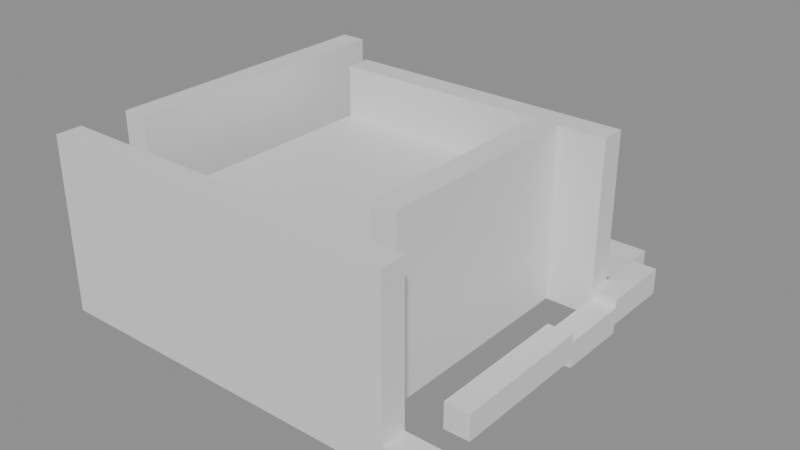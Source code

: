 # Source: building_lego.blend  (saved by Blender 5.0.119; exported with 4.5.12 LTS)
import bpy
from mathutils import Matrix  # noqa: F401  (used for matrix-valued properties, if any)

bpy.ops.wm.read_factory_settings(use_empty=True)
scene = bpy.context.scene
scene.name = 'Scene'

# ---- collections
col_01_paredes_externas = bpy.data.collections.new('01_Paredes_Externas'); scene.collection.children.link(col_01_paredes_externas)
col_02_paredes_internas = bpy.data.collections.new('02_Paredes_Internas'); scene.collection.children.link(col_02_paredes_internas)
col_03_pisos_escadas = bpy.data.collections.new('03_Pisos_Escadas'); scene.collection.children.link(col_03_pisos_escadas)
col_04_moveis_decoracoes = bpy.data.collections.new('04_Moveis_Decoracoes'); scene.collection.children.link(col_04_moveis_decoracoes)

# ---- materials (node trees are filled in below, after node groups)
mat_mat_parede_externa = bpy.data.materials.new('Mat_Parede_Externa')
mat_mat_parede_interna = bpy.data.materials.new('Mat_Parede_Interna')
mat_mat_pisos = bpy.data.materials.new('Mat_Pisos')
mat_mat_moveis = bpy.data.materials.new('Mat_Moveis')

# ---- material node trees
mat_mat_parede_externa.use_nodes = True; mat_mat_parede_externa.node_tree.nodes.clear()
_N = mat_mat_parede_externa.node_tree.nodes; _L = mat_mat_parede_externa.node_tree.links
n0 = _N.new('ShaderNodeBsdfPrincipled'); n0.name = 'BSDF - Pré-fundamentado'; n0.location = (-200, 100)
n1 = _N.new('ShaderNodeOutputMaterial'); n1.name = 'Saída de material'; n1.location = (200, 100)
_L.new(n0.outputs[0], n1.inputs[0])
n1.is_active_output = True
mat_mat_parede_interna.use_nodes = True; mat_mat_parede_interna.node_tree.nodes.clear()
_N = mat_mat_parede_interna.node_tree.nodes; _L = mat_mat_parede_interna.node_tree.links
n0 = _N.new('ShaderNodeBsdfPrincipled'); n0.name = 'BSDF - Pré-fundamentado'; n0.location = (-200, 100)
n1 = _N.new('ShaderNodeOutputMaterial'); n1.name = 'Saída de material'; n1.location = (200, 100)
_L.new(n0.outputs[0], n1.inputs[0])
n1.is_active_output = True
mat_mat_pisos.use_nodes = True; mat_mat_pisos.node_tree.nodes.clear()
_N = mat_mat_pisos.node_tree.nodes; _L = mat_mat_pisos.node_tree.links
n0 = _N.new('ShaderNodeBsdfPrincipled'); n0.name = 'BSDF - Pré-fundamentado'; n0.location = (-200, 100)
n1 = _N.new('ShaderNodeOutputMaterial'); n1.name = 'Saída de material'; n1.location = (200, 100)
_L.new(n0.outputs[0], n1.inputs[0])
n1.is_active_output = True
mat_mat_moveis.use_nodes = True; mat_mat_moveis.node_tree.nodes.clear()
_N = mat_mat_moveis.node_tree.nodes; _L = mat_mat_moveis.node_tree.links
n0 = _N.new('ShaderNodeBsdfPrincipled'); n0.name = 'BSDF - Pré-fundamentado'; n0.location = (-200, 100)
n1 = _N.new('ShaderNodeOutputMaterial'); n1.name = 'Saída de material'; n1.location = (200, 100)
_L.new(n0.outputs[0], n1.inputs[0])
n1.is_active_output = True

# ---- meshes
me_bloco_stone_post_2136_866_z_28 = bpy.data.meshes.new('Bloco_stone_post_2136_866_z-28')
me_bloco_stone_post_2136_866_z_28.from_pydata([(-0.5, -0.175, -1.2), (0.5, -0.175, -1.2), (0.5, 0.175, -1.2), (-0.5, 0.175, -1.2), (-0.5, -0.175, 1.2), (0.5, -0.175, 1.2), (0.5, 0.175, 1.2), (-0.5, 0.175, 1.2)], [], [(0, 1, 2, 3), (4, 7, 6, 5), (0, 4, 5, 1), (2, 6, 7, 3), (0, 3, 7, 4), (1, 5, 6, 2)])
me_bloco_stone_post_2136_866_z_28.materials.append(mat_mat_parede_externa)
me_bloco_stone_post_2136_866_z_28.update()
me_bloco_stone_wall_2137_866_z_28 = bpy.data.meshes.new('Bloco_stone_wall_2137_866_z-28')
me_bloco_stone_wall_2137_866_z_28.from_pydata([(-0.5, -0.175, -1.2), (0.5, -0.175, -1.2), (0.5, 0.175, -1.2), (-0.5, 0.175, -1.2), (-0.5, -0.175, 1.2), (0.5, -0.175, 1.2), (0.5, 0.175, 1.2), (-0.5, 0.175, 1.2)], [], [(0, 1, 2, 3), (4, 7, 6, 5), (0, 4, 5, 1), (2, 6, 7, 3), (0, 3, 7, 4), (1, 5, 6, 2)])
me_bloco_stone_wall_2137_866_z_28.materials.append(mat_mat_parede_externa)
me_bloco_stone_wall_2137_866_z_28.update()
me_bloco_stone_wall_2138_866_z_28 = bpy.data.meshes.new('Bloco_stone_wall_2138_866_z-28')
me_bloco_stone_wall_2138_866_z_28.from_pydata([(-0.5, -0.175, -1.2), (0.5, -0.175, -1.2), (0.5, 0.175, -1.2), (-0.5, 0.175, -1.2), (-0.5, -0.175, 1.2), (0.5, -0.175, 1.2), (0.5, 0.175, 1.2), (-0.5, 0.175, 1.2)], [], [(0, 1, 2, 3), (4, 7, 6, 5), (0, 4, 5, 1), (2, 6, 7, 3), (0, 3, 7, 4), (1, 5, 6, 2)])
me_bloco_stone_wall_2138_866_z_28.materials.append(mat_mat_parede_externa)
me_bloco_stone_wall_2138_866_z_28.update()
me_bloco_stone_wall_2139_866_z_28 = bpy.data.meshes.new('Bloco_stone_wall_2139_866_z-28')
me_bloco_stone_wall_2139_866_z_28.from_pydata([(-0.5, -0.175, -1.2), (0.5, -0.175, -1.2), (0.5, 0.175, -1.2), (-0.5, 0.175, -1.2), (-0.5, -0.175, 1.2), (0.5, -0.175, 1.2), (0.5, 0.175, 1.2), (-0.5, 0.175, 1.2)], [], [(0, 1, 2, 3), (4, 7, 6, 5), (0, 4, 5, 1), (2, 6, 7, 3), (0, 3, 7, 4), (1, 5, 6, 2)])
me_bloco_stone_wall_2139_866_z_28.materials.append(mat_mat_parede_externa)
me_bloco_stone_wall_2139_866_z_28.update()
me_bloco_stone_wall_2140_866_z_28 = bpy.data.meshes.new('Bloco_stone_wall_2140_866_z-28')
me_bloco_stone_wall_2140_866_z_28.from_pydata([(-0.5, -0.175, -1.2), (0.5, -0.175, -1.2), (0.5, 0.175, -1.2), (-0.5, 0.175, -1.2), (-0.5, -0.175, 1.2), (0.5, -0.175, 1.2), (0.5, 0.175, 1.2), (-0.5, 0.175, 1.2)], [], [(0, 1, 2, 3), (4, 7, 6, 5), (0, 4, 5, 1), (2, 6, 7, 3), (0, 3, 7, 4), (1, 5, 6, 2)])
me_bloco_stone_wall_2140_866_z_28.materials.append(mat_mat_parede_externa)
me_bloco_stone_wall_2140_866_z_28.update()
me_bloco_stone_arch_2141_866_z_28 = bpy.data.meshes.new('Bloco_stone_arch_2141_866_z-28')
me_bloco_stone_arch_2141_866_z_28.from_pydata([(-0.5, -0.175, -0.18), (0.5, -0.175, -0.18), (0.5, 0.175, -0.18), (-0.5, 0.175, -0.18), (-0.5, -0.175, 0.18), (0.5, -0.175, 0.18), (0.5, 0.175, 0.18), (-0.5, 0.175, 0.18)], [], [(0, 1, 2, 3), (4, 7, 6, 5), (0, 4, 5, 1), (2, 6, 7, 3), (0, 3, 7, 4), (1, 5, 6, 2)])
me_bloco_stone_arch_2141_866_z_28.materials.append(mat_mat_parede_externa)
me_bloco_stone_arch_2141_866_z_28.update()
me_bloco_stone_arch_2136_871_z_28 = bpy.data.meshes.new('Bloco_stone_arch_2136_871_z-28')
me_bloco_stone_arch_2136_871_z_28.from_pydata([(-0.5, -0.175, -0.18), (0.5, -0.175, -0.18), (0.5, 0.175, -0.18), (-0.5, 0.175, -0.18), (-0.5, -0.175, 0.18), (0.5, -0.175, 0.18), (0.5, 0.175, 0.18), (-0.5, 0.175, 0.18)], [], [(0, 1, 2, 3), (4, 7, 6, 5), (0, 4, 5, 1), (2, 6, 7, 3), (0, 3, 7, 4), (1, 5, 6, 2)])
me_bloco_stone_arch_2136_871_z_28.materials.append(mat_mat_parede_externa)
me_bloco_stone_arch_2136_871_z_28.update()
me_bloco_stone_arch_2137_871_z_28 = bpy.data.meshes.new('Bloco_stone_arch_2137_871_z-28')
me_bloco_stone_arch_2137_871_z_28.from_pydata([(-0.5, -0.175, -0.18), (0.5, -0.175, -0.18), (0.5, 0.175, -0.18), (-0.5, 0.175, -0.18), (-0.5, -0.175, 0.18), (0.5, -0.175, 0.18), (0.5, 0.175, 0.18), (-0.5, 0.175, 0.18)], [], [(0, 1, 2, 3), (4, 7, 6, 5), (0, 4, 5, 1), (2, 6, 7, 3), (0, 3, 7, 4), (1, 5, 6, 2)])
me_bloco_stone_arch_2137_871_z_28.materials.append(mat_mat_parede_externa)
me_bloco_stone_arch_2137_871_z_28.update()
me_bloco_stone_arch_2138_871_z_28 = bpy.data.meshes.new('Bloco_stone_arch_2138_871_z-28')
me_bloco_stone_arch_2138_871_z_28.from_pydata([(-0.5, -0.175, -0.18), (0.5, -0.175, -0.18), (0.5, 0.175, -0.18), (-0.5, 0.175, -0.18), (-0.5, -0.175, 0.18), (0.5, -0.175, 0.18), (0.5, 0.175, 0.18), (-0.5, 0.175, 0.18)], [], [(0, 1, 2, 3), (4, 7, 6, 5), (0, 4, 5, 1), (2, 6, 7, 3), (0, 3, 7, 4), (1, 5, 6, 2)])
me_bloco_stone_arch_2138_871_z_28.materials.append(mat_mat_parede_externa)
me_bloco_stone_arch_2138_871_z_28.update()
me_bloco_stone_arch_2139_871_z_28 = bpy.data.meshes.new('Bloco_stone_arch_2139_871_z-28')
me_bloco_stone_arch_2139_871_z_28.from_pydata([(-0.5, -0.175, -0.18), (0.5, -0.175, -0.18), (0.5, 0.175, -0.18), (-0.5, 0.175, -0.18), (-0.5, -0.175, 0.18), (0.5, -0.175, 0.18), (0.5, 0.175, 0.18), (-0.5, 0.175, 0.18)], [], [(0, 1, 2, 3), (4, 7, 6, 5), (0, 4, 5, 1), (2, 6, 7, 3), (0, 3, 7, 4), (1, 5, 6, 2)])
me_bloco_stone_arch_2139_871_z_28.materials.append(mat_mat_parede_externa)
me_bloco_stone_arch_2139_871_z_28.update()
me_bloco_stone_arch_2140_871_z_28 = bpy.data.meshes.new('Bloco_stone_arch_2140_871_z-28')
me_bloco_stone_arch_2140_871_z_28.from_pydata([(-0.5, -0.175, -0.18), (0.5, -0.175, -0.18), (0.5, 0.175, -0.18), (-0.5, 0.175, -0.18), (-0.5, -0.175, 0.18), (0.5, -0.175, 0.18), (0.5, 0.175, 0.18), (-0.5, 0.175, 0.18)], [], [(0, 1, 2, 3), (4, 7, 6, 5), (0, 4, 5, 1), (2, 6, 7, 3), (0, 3, 7, 4), (1, 5, 6, 2)])
me_bloco_stone_arch_2140_871_z_28.materials.append(mat_mat_parede_externa)
me_bloco_stone_arch_2140_871_z_28.update()
me_bloco_stone_wall_2136_867_z_28 = bpy.data.meshes.new('Bloco_stone_wall_2136_867_z-28')
me_bloco_stone_wall_2136_867_z_28.from_pydata([(-0.175, -0.5, -1.2), (0.175, -0.5, -1.2), (0.175, 0.5, -1.2), (-0.175, 0.5, -1.2), (-0.175, -0.5, 1.2), (0.175, -0.5, 1.2), (0.175, 0.5, 1.2), (-0.175, 0.5, 1.2)], [], [(0, 1, 2, 3), (4, 7, 6, 5), (0, 4, 5, 1), (2, 6, 7, 3), (0, 3, 7, 4), (1, 5, 6, 2)])
me_bloco_stone_wall_2136_867_z_28.materials.append(mat_mat_parede_externa)
me_bloco_stone_wall_2136_867_z_28.update()
me_bloco_stone_wall_2136_868_z_28 = bpy.data.meshes.new('Bloco_stone_wall_2136_868_z-28')
me_bloco_stone_wall_2136_868_z_28.from_pydata([(-0.175, -0.5, -1.2), (0.175, -0.5, -1.2), (0.175, 0.5, -1.2), (-0.175, 0.5, -1.2), (-0.175, -0.5, 1.2), (0.175, -0.5, 1.2), (0.175, 0.5, 1.2), (-0.175, 0.5, 1.2)], [], [(0, 1, 2, 3), (4, 7, 6, 5), (0, 4, 5, 1), (2, 6, 7, 3), (0, 3, 7, 4), (1, 5, 6, 2)])
me_bloco_stone_wall_2136_868_z_28.materials.append(mat_mat_parede_externa)
me_bloco_stone_wall_2136_868_z_28.update()
me_bloco_stone_wall_2136_869_z_28 = bpy.data.meshes.new('Bloco_stone_wall_2136_869_z-28')
me_bloco_stone_wall_2136_869_z_28.from_pydata([(-0.175, -0.5, -1.2), (0.175, -0.5, -1.2), (0.175, 0.5, -1.2), (-0.175, 0.5, -1.2), (-0.175, -0.5, 1.2), (0.175, -0.5, 1.2), (0.175, 0.5, 1.2), (-0.175, 0.5, 1.2)], [], [(0, 1, 2, 3), (4, 7, 6, 5), (0, 4, 5, 1), (2, 6, 7, 3), (0, 3, 7, 4), (1, 5, 6, 2)])
me_bloco_stone_wall_2136_869_z_28.materials.append(mat_mat_parede_externa)
me_bloco_stone_wall_2136_869_z_28.update()
me_bloco_stone_wall_2136_870_z_28 = bpy.data.meshes.new('Bloco_stone_wall_2136_870_z-28')
me_bloco_stone_wall_2136_870_z_28.from_pydata([(-0.175, -0.5, -1.2), (0.175, -0.5, -1.2), (0.175, 0.5, -1.2), (-0.175, 0.5, -1.2), (-0.175, -0.5, 1.2), (0.175, -0.5, 1.2), (0.175, 0.5, 1.2), (-0.175, 0.5, 1.2)], [], [(0, 1, 2, 3), (4, 7, 6, 5), (0, 4, 5, 1), (2, 6, 7, 3), (0, 3, 7, 4), (1, 5, 6, 2)])
me_bloco_stone_wall_2136_870_z_28.materials.append(mat_mat_parede_externa)
me_bloco_stone_wall_2136_870_z_28.update()
me_bloco_stone_arch_2141_867_z_28 = bpy.data.meshes.new('Bloco_stone_arch_2141_867_z-28')
me_bloco_stone_arch_2141_867_z_28.from_pydata([(-0.175, -0.5, -0.18), (0.175, -0.5, -0.18), (0.175, 0.5, -0.18), (-0.175, 0.5, -0.18), (-0.175, -0.5, 0.18), (0.175, -0.5, 0.18), (0.175, 0.5, 0.18), (-0.175, 0.5, 0.18)], [], [(0, 1, 2, 3), (4, 7, 6, 5), (0, 4, 5, 1), (2, 6, 7, 3), (0, 3, 7, 4), (1, 5, 6, 2)])
me_bloco_stone_arch_2141_867_z_28.materials.append(mat_mat_parede_externa)
me_bloco_stone_arch_2141_867_z_28.update()
me_bloco_stone_arch_2141_868_z_28 = bpy.data.meshes.new('Bloco_stone_arch_2141_868_z-28')
me_bloco_stone_arch_2141_868_z_28.from_pydata([(-0.175, -0.5, -0.18), (0.175, -0.5, -0.18), (0.175, 0.5, -0.18), (-0.175, 0.5, -0.18), (-0.175, -0.5, 0.18), (0.175, -0.5, 0.18), (0.175, 0.5, 0.18), (-0.175, 0.5, 0.18)], [], [(0, 1, 2, 3), (4, 7, 6, 5), (0, 4, 5, 1), (2, 6, 7, 3), (0, 3, 7, 4), (1, 5, 6, 2)])
me_bloco_stone_arch_2141_868_z_28.materials.append(mat_mat_parede_externa)
me_bloco_stone_arch_2141_868_z_28.update()
me_bloco_stone_arch_2141_869_z_29 = bpy.data.meshes.new('Bloco_stone_arch_2141_869_z-29')
me_bloco_stone_arch_2141_869_z_29.from_pydata([(-0.175, -0.5, -0.18), (0.175, -0.5, -0.18), (0.175, 0.5, -0.18), (-0.175, 0.5, -0.18), (-0.175, -0.5, 0.18), (0.175, -0.5, 0.18), (0.175, 0.5, 0.18), (-0.175, 0.5, 0.18)], [], [(0, 1, 2, 3), (4, 7, 6, 5), (0, 4, 5, 1), (2, 6, 7, 3), (0, 3, 7, 4), (1, 5, 6, 2)])
me_bloco_stone_arch_2141_869_z_29.materials.append(mat_mat_parede_externa)
me_bloco_stone_arch_2141_869_z_29.update()
me_bloco_stone_arch_2141_870_z_28 = bpy.data.meshes.new('Bloco_stone_arch_2141_870_z-28')
me_bloco_stone_arch_2141_870_z_28.from_pydata([(-0.175, -0.5, -0.18), (0.175, -0.5, -0.18), (0.175, 0.5, -0.18), (-0.175, 0.5, -0.18), (-0.175, -0.5, 0.18), (0.175, -0.5, 0.18), (0.175, 0.5, 0.18), (-0.175, 0.5, 0.18)], [], [(0, 1, 2, 3), (4, 7, 6, 5), (0, 4, 5, 1), (2, 6, 7, 3), (0, 3, 7, 4), (1, 5, 6, 2)])
me_bloco_stone_arch_2141_870_z_28.materials.append(mat_mat_parede_externa)
me_bloco_stone_arch_2141_870_z_28.update()
me_bloco_stone_wall_2137_870_z_28 = bpy.data.meshes.new('Bloco_stone_wall_2137_870_z-28')
me_bloco_stone_wall_2137_870_z_28.from_pydata([(-0.5, -0.175, -1.2), (0.5, -0.175, -1.2), (0.5, 0.175, -1.2), (-0.5, 0.175, -1.2), (-0.5, -0.175, 1.2), (0.5, -0.175, 1.2), (0.5, 0.175, 1.2), (-0.5, 0.175, 1.2)], [], [(0, 1, 2, 3), (4, 7, 6, 5), (0, 4, 5, 1), (2, 6, 7, 3), (0, 3, 7, 4), (1, 5, 6, 2)])
me_bloco_stone_wall_2137_870_z_28.materials.append(mat_mat_parede_interna)
me_bloco_stone_wall_2137_870_z_28.update()
me_bloco_stone_wall_2138_870_z_28 = bpy.data.meshes.new('Bloco_stone_wall_2138_870_z-28')
me_bloco_stone_wall_2138_870_z_28.from_pydata([(-0.5, -0.175, -1.2), (0.5, -0.175, -1.2), (0.5, 0.175, -1.2), (-0.5, 0.175, -1.2), (-0.5, -0.175, 1.2), (0.5, -0.175, 1.2), (0.5, 0.175, 1.2), (-0.5, 0.175, 1.2)], [], [(0, 1, 2, 3), (4, 7, 6, 5), (0, 4, 5, 1), (2, 6, 7, 3), (0, 3, 7, 4), (1, 5, 6, 2)])
me_bloco_stone_wall_2138_870_z_28.materials.append(mat_mat_parede_interna)
me_bloco_stone_wall_2138_870_z_28.update()
me_bloco_stone_wall_2139_870_z_28 = bpy.data.meshes.new('Bloco_stone_wall_2139_870_z-28')
me_bloco_stone_wall_2139_870_z_28.from_pydata([(-0.5, -0.175, -1.2), (0.5, -0.175, -1.2), (0.5, 0.175, -1.2), (-0.5, 0.175, -1.2), (-0.5, -0.175, 1.2), (0.5, -0.175, 1.2), (0.5, 0.175, 1.2), (-0.5, 0.175, 1.2)], [], [(0, 1, 2, 3), (4, 7, 6, 5), (0, 4, 5, 1), (2, 6, 7, 3), (0, 3, 7, 4), (1, 5, 6, 2)])
me_bloco_stone_wall_2139_870_z_28.materials.append(mat_mat_parede_interna)
me_bloco_stone_wall_2139_870_z_28.update()
me_bloco_stone_wall_2140_870_z_28 = bpy.data.meshes.new('Bloco_stone_wall_2140_870_z-28')
me_bloco_stone_wall_2140_870_z_28.from_pydata([(-0.5, -0.175, -1.2), (0.5, -0.175, -1.2), (0.5, 0.175, -1.2), (-0.5, 0.175, -1.2), (-0.5, -0.175, 1.2), (0.5, -0.175, 1.2), (0.5, 0.175, 1.2), (-0.5, 0.175, 1.2)], [], [(0, 1, 2, 3), (4, 7, 6, 5), (0, 4, 5, 1), (2, 6, 7, 3), (0, 3, 7, 4), (1, 5, 6, 2)])
me_bloco_stone_wall_2140_870_z_28.materials.append(mat_mat_parede_interna)
me_bloco_stone_wall_2140_870_z_28.update()
me_bloco_stone_wall_2140_867_z_28 = bpy.data.meshes.new('Bloco_stone_wall_2140_867_z-28')
me_bloco_stone_wall_2140_867_z_28.from_pydata([(-0.175, -0.5, -1.2), (0.175, -0.5, -1.2), (0.175, 0.5, -1.2), (-0.175, 0.5, -1.2), (-0.175, -0.5, 1.2), (0.175, -0.5, 1.2), (0.175, 0.5, 1.2), (-0.175, 0.5, 1.2)], [], [(0, 1, 2, 3), (4, 7, 6, 5), (0, 4, 5, 1), (2, 6, 7, 3), (0, 3, 7, 4), (1, 5, 6, 2)])
me_bloco_stone_wall_2140_867_z_28.materials.append(mat_mat_parede_interna)
me_bloco_stone_wall_2140_867_z_28.update()
me_bloco_stone_wall_2140_868_z_28 = bpy.data.meshes.new('Bloco_stone_wall_2140_868_z-28')
me_bloco_stone_wall_2140_868_z_28.from_pydata([(-0.175, -0.5, -1.2), (0.175, -0.5, -1.2), (0.175, 0.5, -1.2), (-0.175, 0.5, -1.2), (-0.175, -0.5, 1.2), (0.175, -0.5, 1.2), (0.175, 0.5, 1.2), (-0.175, 0.5, 1.2)], [], [(0, 1, 2, 3), (4, 7, 6, 5), (0, 4, 5, 1), (2, 6, 7, 3), (0, 3, 7, 4), (1, 5, 6, 2)])
me_bloco_stone_wall_2140_868_z_28.materials.append(mat_mat_parede_interna)
me_bloco_stone_wall_2140_868_z_28.update()
me_bloco_stone_wall_2140_869_z_28 = bpy.data.meshes.new('Bloco_stone_wall_2140_869_z-28')
me_bloco_stone_wall_2140_869_z_28.from_pydata([(-0.175, -0.5, -1.2), (0.175, -0.5, -1.2), (0.175, 0.5, -1.2), (-0.175, 0.5, -1.2), (-0.175, -0.5, 1.2), (0.175, -0.5, 1.2), (0.175, 0.5, 1.2), (-0.175, 0.5, 1.2)], [], [(0, 1, 2, 3), (4, 7, 6, 5), (0, 4, 5, 1), (2, 6, 7, 3), (0, 3, 7, 4), (1, 5, 6, 2)])
me_bloco_stone_wall_2140_869_z_28.materials.append(mat_mat_parede_interna)
me_bloco_stone_wall_2140_869_z_28.update()
me_piso_blood_2137_867_z_14 = bpy.data.meshes.new('Piso_blood_2137_867_z-14')
me_piso_blood_2137_867_z_14.from_pydata([(-0.5, -0.5, -0.05), (0.5, -0.5, -0.05), (0.5, 0.5, -0.05), (-0.5, 0.5, -0.05), (-0.5, -0.5, 0.05), (0.5, -0.5, 0.05), (0.5, 0.5, 0.05), (-0.5, 0.5, 0.05)], [], [(0, 1, 2, 3), (4, 7, 6, 5), (0, 4, 5, 1), (2, 6, 7, 3), (0, 3, 7, 4), (1, 5, 6, 2)])
me_piso_blood_2137_867_z_14.materials.append(mat_mat_pisos)
me_piso_blood_2137_867_z_14.update()
me_piso_blood_2138_867_z_14 = bpy.data.meshes.new('Piso_blood_2138_867_z-14')
me_piso_blood_2138_867_z_14.from_pydata([(-0.5, -0.5, -0.05), (0.5, -0.5, -0.05), (0.5, 0.5, -0.05), (-0.5, 0.5, -0.05), (-0.5, -0.5, 0.05), (0.5, -0.5, 0.05), (0.5, 0.5, 0.05), (-0.5, 0.5, 0.05)], [], [(0, 1, 2, 3), (4, 7, 6, 5), (0, 4, 5, 1), (2, 6, 7, 3), (0, 3, 7, 4), (1, 5, 6, 2)])
me_piso_blood_2138_867_z_14.materials.append(mat_mat_pisos)
me_piso_blood_2138_867_z_14.update()
me_piso_blood_2139_867_z_14 = bpy.data.meshes.new('Piso_blood_2139_867_z-14')
me_piso_blood_2139_867_z_14.from_pydata([(-0.5, -0.5, -0.05), (0.5, -0.5, -0.05), (0.5, 0.5, -0.05), (-0.5, 0.5, -0.05), (-0.5, -0.5, 0.05), (0.5, -0.5, 0.05), (0.5, 0.5, 0.05), (-0.5, 0.5, 0.05)], [], [(0, 1, 2, 3), (4, 7, 6, 5), (0, 4, 5, 1), (2, 6, 7, 3), (0, 3, 7, 4), (1, 5, 6, 2)])
me_piso_blood_2139_867_z_14.materials.append(mat_mat_pisos)
me_piso_blood_2139_867_z_14.update()
me_piso_blood_2137_868_z_14 = bpy.data.meshes.new('Piso_blood_2137_868_z-14')
me_piso_blood_2137_868_z_14.from_pydata([(-0.5, -0.5, -0.05), (0.5, -0.5, -0.05), (0.5, 0.5, -0.05), (-0.5, 0.5, -0.05), (-0.5, -0.5, 0.05), (0.5, -0.5, 0.05), (0.5, 0.5, 0.05), (-0.5, 0.5, 0.05)], [], [(0, 1, 2, 3), (4, 7, 6, 5), (0, 4, 5, 1), (2, 6, 7, 3), (0, 3, 7, 4), (1, 5, 6, 2)])
me_piso_blood_2137_868_z_14.materials.append(mat_mat_pisos)
me_piso_blood_2137_868_z_14.update()
me_piso_blood_2138_868_z_14 = bpy.data.meshes.new('Piso_blood_2138_868_z-14')
me_piso_blood_2138_868_z_14.from_pydata([(-0.5, -0.5, -0.05), (0.5, -0.5, -0.05), (0.5, 0.5, -0.05), (-0.5, 0.5, -0.05), (-0.5, -0.5, 0.05), (0.5, -0.5, 0.05), (0.5, 0.5, 0.05), (-0.5, 0.5, 0.05)], [], [(0, 1, 2, 3), (4, 7, 6, 5), (0, 4, 5, 1), (2, 6, 7, 3), (0, 3, 7, 4), (1, 5, 6, 2)])
me_piso_blood_2138_868_z_14.materials.append(mat_mat_pisos)
me_piso_blood_2138_868_z_14.update()
me_piso_blood_2139_868_z_14 = bpy.data.meshes.new('Piso_blood_2139_868_z-14')
me_piso_blood_2139_868_z_14.from_pydata([(-0.5, -0.5, -0.05), (0.5, -0.5, -0.05), (0.5, 0.5, -0.05), (-0.5, 0.5, -0.05), (-0.5, -0.5, 0.05), (0.5, -0.5, 0.05), (0.5, 0.5, 0.05), (-0.5, 0.5, 0.05)], [], [(0, 1, 2, 3), (4, 7, 6, 5), (0, 4, 5, 1), (2, 6, 7, 3), (0, 3, 7, 4), (1, 5, 6, 2)])
me_piso_blood_2139_868_z_14.materials.append(mat_mat_pisos)
me_piso_blood_2139_868_z_14.update()
me_piso_blood_2137_869_z_14 = bpy.data.meshes.new('Piso_blood_2137_869_z-14')
me_piso_blood_2137_869_z_14.from_pydata([(-0.5, -0.5, -0.05), (0.5, -0.5, -0.05), (0.5, 0.5, -0.05), (-0.5, 0.5, -0.05), (-0.5, -0.5, 0.05), (0.5, -0.5, 0.05), (0.5, 0.5, 0.05), (-0.5, 0.5, 0.05)], [], [(0, 1, 2, 3), (4, 7, 6, 5), (0, 4, 5, 1), (2, 6, 7, 3), (0, 3, 7, 4), (1, 5, 6, 2)])
me_piso_blood_2137_869_z_14.materials.append(mat_mat_pisos)
me_piso_blood_2137_869_z_14.update()
me_piso_blood_2138_869_z_14 = bpy.data.meshes.new('Piso_blood_2138_869_z-14')
me_piso_blood_2138_869_z_14.from_pydata([(-0.5, -0.5, -0.05), (0.5, -0.5, -0.05), (0.5, 0.5, -0.05), (-0.5, 0.5, -0.05), (-0.5, -0.5, 0.05), (0.5, -0.5, 0.05), (0.5, 0.5, 0.05), (-0.5, 0.5, 0.05)], [], [(0, 1, 2, 3), (4, 7, 6, 5), (0, 4, 5, 1), (2, 6, 7, 3), (0, 3, 7, 4), (1, 5, 6, 2)])
me_piso_blood_2138_869_z_14.materials.append(mat_mat_pisos)
me_piso_blood_2138_869_z_14.update()
me_piso_blood_2139_869_z_14 = bpy.data.meshes.new('Piso_blood_2139_869_z-14')
me_piso_blood_2139_869_z_14.from_pydata([(-0.5, -0.5, -0.05), (0.5, -0.5, -0.05), (0.5, 0.5, -0.05), (-0.5, 0.5, -0.05), (-0.5, -0.5, 0.05), (0.5, -0.5, 0.05), (0.5, 0.5, 0.05), (-0.5, 0.5, 0.05)], [], [(0, 1, 2, 3), (4, 7, 6, 5), (0, 4, 5, 1), (2, 6, 7, 3), (0, 3, 7, 4), (1, 5, 6, 2)])
me_piso_blood_2139_869_z_14.materials.append(mat_mat_pisos)
me_piso_blood_2139_869_z_14.update()
me_movel_arm_2137_866_z_28 = bpy.data.meshes.new('Movel_arm_2137_866_z-28')
me_movel_arm_2137_866_z_28.from_pydata([(-0.4, -0.4, -0.06), (0.4, -0.4, -0.06), (0.4, 0.4, -0.06), (-0.4, 0.4, -0.06), (-0.4, -0.4, 0.06), (0.4, -0.4, 0.06), (0.4, 0.4, 0.06), (-0.4, 0.4, 0.06)], [], [(0, 1, 2, 3), (4, 7, 6, 5), (0, 4, 5, 1), (2, 6, 7, 3), (0, 3, 7, 4), (1, 5, 6, 2)])
me_movel_arm_2137_866_z_28.materials.append(mat_mat_moveis)
me_movel_arm_2137_866_z_28.update()
me_movel_body_2137_867_z_21 = bpy.data.meshes.new('Movel_body_2137_867_z-21')
me_movel_body_2137_867_z_21.from_pydata([(-0.4, -0.4, -0.06), (0.4, -0.4, -0.06), (0.4, 0.4, -0.06), (-0.4, 0.4, -0.06), (-0.4, -0.4, 0.06), (0.4, -0.4, 0.06), (0.4, 0.4, 0.06), (-0.4, 0.4, 0.06)], [], [(0, 1, 2, 3), (4, 7, 6, 5), (0, 4, 5, 1), (2, 6, 7, 3), (0, 3, 7, 4), (1, 5, 6, 2)])
me_movel_body_2137_867_z_21.materials.append(mat_mat_moveis)
me_movel_body_2137_867_z_21.update()
me_movel_skull_2137_867_z_28 = bpy.data.meshes.new('Movel_skull_2137_867_z-28')
me_movel_skull_2137_867_z_28.from_pydata([(-0.4, -0.4, -0.06), (0.4, -0.4, -0.06), (0.4, 0.4, -0.06), (-0.4, 0.4, -0.06), (-0.4, -0.4, 0.06), (0.4, -0.4, 0.06), (0.4, 0.4, 0.06), (-0.4, 0.4, 0.06)], [], [(0, 1, 2, 3), (4, 7, 6, 5), (0, 4, 5, 1), (2, 6, 7, 3), (0, 3, 7, 4), (1, 5, 6, 2)])
me_movel_skull_2137_867_z_28.materials.append(mat_mat_moveis)
me_movel_skull_2137_867_z_28.update()
me_movel_bone_shards_2137_867_z_26 = bpy.data.meshes.new('Movel_bone_shards_2137_867_z-26')
me_movel_bone_shards_2137_867_z_26.from_pydata([(-0.4, -0.4, -0.06), (0.4, -0.4, -0.06), (0.4, 0.4, -0.06), (-0.4, 0.4, -0.06), (-0.4, -0.4, 0.06), (0.4, -0.4, 0.06), (0.4, 0.4, 0.06), (-0.4, 0.4, 0.06)], [], [(0, 1, 2, 3), (4, 7, 6, 5), (0, 4, 5, 1), (2, 6, 7, 3), (0, 3, 7, 4), (1, 5, 6, 2)])
me_movel_bone_shards_2137_867_z_26.materials.append(mat_mat_moveis)
me_movel_bone_shards_2137_867_z_26.update()
me_movel_head_2138_867_z_23 = bpy.data.meshes.new('Movel_head_2138_867_z-23')
me_movel_head_2138_867_z_23.from_pydata([(-0.4, -0.4, -0.06), (0.4, -0.4, -0.06), (0.4, 0.4, -0.06), (-0.4, 0.4, -0.06), (-0.4, -0.4, 0.06), (0.4, -0.4, 0.06), (0.4, 0.4, 0.06), (-0.4, 0.4, 0.06)], [], [(0, 1, 2, 3), (4, 7, 6, 5), (0, 4, 5, 1), (2, 6, 7, 3), (0, 3, 7, 4), (1, 5, 6, 2)])
me_movel_head_2138_867_z_23.materials.append(mat_mat_moveis)
me_movel_head_2138_867_z_23.update()
me_movel_leg_2138_867_z_28 = bpy.data.meshes.new('Movel_leg_2138_867_z-28')
me_movel_leg_2138_867_z_28.from_pydata([(-0.4, -0.4, -0.06), (0.4, -0.4, -0.06), (0.4, 0.4, -0.06), (-0.4, 0.4, -0.06), (-0.4, -0.4, 0.06), (0.4, -0.4, 0.06), (0.4, 0.4, 0.06), (-0.4, 0.4, 0.06)], [], [(0, 1, 2, 3), (4, 7, 6, 5), (0, 4, 5, 1), (2, 6, 7, 3), (0, 3, 7, 4), (1, 5, 6, 2)])
me_movel_leg_2138_867_z_28.materials.append(mat_mat_moveis)
me_movel_leg_2138_867_z_28.update()
me_movel_brain_2137_868_z_23 = bpy.data.meshes.new('Movel_brain_2137_868_z-23')
me_movel_brain_2137_868_z_23.from_pydata([(-0.4, -0.4, -0.06), (0.4, -0.4, -0.06), (0.4, 0.4, -0.06), (-0.4, 0.4, -0.06), (-0.4, -0.4, 0.06), (0.4, -0.4, 0.06), (0.4, 0.4, 0.06), (-0.4, 0.4, 0.06)], [], [(0, 1, 2, 3), (4, 7, 6, 5), (0, 4, 5, 1), (2, 6, 7, 3), (0, 3, 7, 4), (1, 5, 6, 2)])
me_movel_brain_2137_868_z_23.materials.append(mat_mat_moveis)
me_movel_brain_2137_868_z_23.update()
me_movel_spine_2137_868_z_28 = bpy.data.meshes.new('Movel_spine_2137_868_z-28')
me_movel_spine_2137_868_z_28.from_pydata([(-0.4, -0.4, -0.06), (0.4, -0.4, -0.06), (0.4, 0.4, -0.06), (-0.4, 0.4, -0.06), (-0.4, -0.4, 0.06), (0.4, -0.4, 0.06), (0.4, 0.4, 0.06), (-0.4, 0.4, 0.06)], [], [(0, 1, 2, 3), (4, 7, 6, 5), (0, 4, 5, 1), (2, 6, 7, 3), (0, 3, 7, 4), (1, 5, 6, 2)])
me_movel_spine_2137_868_z_28.materials.append(mat_mat_moveis)
me_movel_spine_2137_868_z_28.update()
me_movel_torso_2138_868_z_26 = bpy.data.meshes.new('Movel_torso_2138_868_z-26')
me_movel_torso_2138_868_z_26.from_pydata([(-0.4, -0.4, -0.06), (0.4, -0.4, -0.06), (0.4, 0.4, -0.06), (-0.4, 0.4, -0.06), (-0.4, -0.4, 0.06), (0.4, -0.4, 0.06), (0.4, 0.4, 0.06), (-0.4, 0.4, 0.06)], [], [(0, 1, 2, 3), (4, 7, 6, 5), (0, 4, 5, 1), (2, 6, 7, 3), (0, 3, 7, 4), (1, 5, 6, 2)])
me_movel_torso_2138_868_z_26.materials.append(mat_mat_moveis)
me_movel_torso_2138_868_z_26.update()
me_movel_arm_2137_869_z_16 = bpy.data.meshes.new('Movel_arm_2137_869_z-16')
me_movel_arm_2137_869_z_16.from_pydata([(-0.4, -0.4, -0.06), (0.4, -0.4, -0.06), (0.4, 0.4, -0.06), (-0.4, 0.4, -0.06), (-0.4, -0.4, 0.06), (0.4, -0.4, 0.06), (0.4, 0.4, 0.06), (-0.4, 0.4, 0.06)], [], [(0, 1, 2, 3), (4, 7, 6, 5), (0, 4, 5, 1), (2, 6, 7, 3), (0, 3, 7, 4), (1, 5, 6, 2)])
me_movel_arm_2137_869_z_16.materials.append(mat_mat_moveis)
me_movel_arm_2137_869_z_16.update()

# ---- objects
ob_parede_externa_norte_y866_x2136_2141 = bpy.data.objects.new('Parede_Externa_Norte_Y866_X2136_2141', None)
ob_bloco_stone_post_2136_866_z_28 = bpy.data.objects.new('Bloco_stone_post_2136_866_z-28', me_bloco_stone_post_2136_866_z_28)
ob_bloco_stone_wall_2137_866_z_28 = bpy.data.objects.new('Bloco_stone_wall_2137_866_z-28', me_bloco_stone_wall_2137_866_z_28)
ob_bloco_stone_wall_2138_866_z_28 = bpy.data.objects.new('Bloco_stone_wall_2138_866_z-28', me_bloco_stone_wall_2138_866_z_28)
ob_bloco_stone_wall_2139_866_z_28 = bpy.data.objects.new('Bloco_stone_wall_2139_866_z-28', me_bloco_stone_wall_2139_866_z_28)
ob_bloco_stone_wall_2140_866_z_28 = bpy.data.objects.new('Bloco_stone_wall_2140_866_z-28', me_bloco_stone_wall_2140_866_z_28)
ob_bloco_stone_arch_2141_866_z_28 = bpy.data.objects.new('Bloco_stone_arch_2141_866_z-28', me_bloco_stone_arch_2141_866_z_28)
ob_parede_externa_sul_y871_x2136_2140 = bpy.data.objects.new('Parede_Externa_Sul_Y871_X2136_2140', None)
ob_bloco_stone_arch_2136_871_z_28 = bpy.data.objects.new('Bloco_stone_arch_2136_871_z-28', me_bloco_stone_arch_2136_871_z_28)
ob_bloco_stone_arch_2137_871_z_28 = bpy.data.objects.new('Bloco_stone_arch_2137_871_z-28', me_bloco_stone_arch_2137_871_z_28)
ob_bloco_stone_arch_2138_871_z_28 = bpy.data.objects.new('Bloco_stone_arch_2138_871_z-28', me_bloco_stone_arch_2138_871_z_28)
ob_bloco_stone_arch_2139_871_z_28 = bpy.data.objects.new('Bloco_stone_arch_2139_871_z-28', me_bloco_stone_arch_2139_871_z_28)
ob_bloco_stone_arch_2140_871_z_28 = bpy.data.objects.new('Bloco_stone_arch_2140_871_z-28', me_bloco_stone_arch_2140_871_z_28)
ob_parede_externa_oeste_x2136_y867_870 = bpy.data.objects.new('Parede_Externa_Oeste_X2136_Y867_870', None)
ob_bloco_stone_wall_2136_867_z_28 = bpy.data.objects.new('Bloco_stone_wall_2136_867_z-28', me_bloco_stone_wall_2136_867_z_28)
ob_bloco_stone_wall_2136_868_z_28 = bpy.data.objects.new('Bloco_stone_wall_2136_868_z-28', me_bloco_stone_wall_2136_868_z_28)
ob_bloco_stone_wall_2136_869_z_28 = bpy.data.objects.new('Bloco_stone_wall_2136_869_z-28', me_bloco_stone_wall_2136_869_z_28)
ob_bloco_stone_wall_2136_870_z_28 = bpy.data.objects.new('Bloco_stone_wall_2136_870_z-28', me_bloco_stone_wall_2136_870_z_28)
ob_parede_externa_leste_x2141_y867_870 = bpy.data.objects.new('Parede_Externa_Leste_X2141_Y867_870', None)
ob_bloco_stone_arch_2141_867_z_28 = bpy.data.objects.new('Bloco_stone_arch_2141_867_z-28', me_bloco_stone_arch_2141_867_z_28)
ob_bloco_stone_arch_2141_868_z_28 = bpy.data.objects.new('Bloco_stone_arch_2141_868_z-28', me_bloco_stone_arch_2141_868_z_28)
ob_bloco_stone_arch_2141_869_z_29 = bpy.data.objects.new('Bloco_stone_arch_2141_869_z-29', me_bloco_stone_arch_2141_869_z_29)
ob_bloco_stone_arch_2141_870_z_28 = bpy.data.objects.new('Bloco_stone_arch_2141_870_z-28', me_bloco_stone_arch_2141_870_z_28)
ob_parede_interna_ew_02_y870_x2137_2140 = bpy.data.objects.new('Parede_Interna_EW_02_Y870_X2137_2140', None)
ob_bloco_stone_wall_2137_870_z_28 = bpy.data.objects.new('Bloco_stone_wall_2137_870_z-28', me_bloco_stone_wall_2137_870_z_28)
ob_bloco_stone_wall_2138_870_z_28 = bpy.data.objects.new('Bloco_stone_wall_2138_870_z-28', me_bloco_stone_wall_2138_870_z_28)
ob_bloco_stone_wall_2139_870_z_28 = bpy.data.objects.new('Bloco_stone_wall_2139_870_z-28', me_bloco_stone_wall_2139_870_z_28)
ob_bloco_stone_wall_2140_870_z_28 = bpy.data.objects.new('Bloco_stone_wall_2140_870_z-28', me_bloco_stone_wall_2140_870_z_28)
ob_parede_interna_ns_05_x2140_y867_869 = bpy.data.objects.new('Parede_Interna_NS_05_X2140_Y867_869', None)
ob_bloco_stone_wall_2140_867_z_28 = bpy.data.objects.new('Bloco_stone_wall_2140_867_z-28', me_bloco_stone_wall_2140_867_z_28)
ob_bloco_stone_wall_2140_868_z_28 = bpy.data.objects.new('Bloco_stone_wall_2140_868_z-28', me_bloco_stone_wall_2140_868_z_28)
ob_bloco_stone_wall_2140_869_z_28 = bpy.data.objects.new('Bloco_stone_wall_2140_869_z-28', me_bloco_stone_wall_2140_869_z_28)
ob_pisos_lajes = bpy.data.objects.new('Pisos_Lajes', None)
ob_piso_blood_2137_867_z_14 = bpy.data.objects.new('Piso_blood_2137_867_z-14', me_piso_blood_2137_867_z_14)
ob_piso_blood_2138_867_z_14 = bpy.data.objects.new('Piso_blood_2138_867_z-14', me_piso_blood_2138_867_z_14)
ob_piso_blood_2139_867_z_14 = bpy.data.objects.new('Piso_blood_2139_867_z-14', me_piso_blood_2139_867_z_14)
ob_piso_blood_2137_868_z_14 = bpy.data.objects.new('Piso_blood_2137_868_z-14', me_piso_blood_2137_868_z_14)
ob_piso_blood_2138_868_z_14 = bpy.data.objects.new('Piso_blood_2138_868_z-14', me_piso_blood_2138_868_z_14)
ob_piso_blood_2139_868_z_14 = bpy.data.objects.new('Piso_blood_2139_868_z-14', me_piso_blood_2139_868_z_14)
ob_piso_blood_2137_869_z_14 = bpy.data.objects.new('Piso_blood_2137_869_z-14', me_piso_blood_2137_869_z_14)
ob_piso_blood_2138_869_z_14 = bpy.data.objects.new('Piso_blood_2138_869_z-14', me_piso_blood_2138_869_z_14)
ob_piso_blood_2139_869_z_14 = bpy.data.objects.new('Piso_blood_2139_869_z-14', me_piso_blood_2139_869_z_14)
ob_moveis_decoracoes = bpy.data.objects.new('Moveis_Decoracoes', None)
ob_movel_arm_2137_866_z_28 = bpy.data.objects.new('Movel_arm_2137_866_z-28', me_movel_arm_2137_866_z_28)
ob_movel_body_2137_867_z_21 = bpy.data.objects.new('Movel_body_2137_867_z-21', me_movel_body_2137_867_z_21)
ob_movel_skull_2137_867_z_28 = bpy.data.objects.new('Movel_skull_2137_867_z-28', me_movel_skull_2137_867_z_28)
ob_movel_bone_shards_2137_867_z_26 = bpy.data.objects.new('Movel_bone_shards_2137_867_z-26', me_movel_bone_shards_2137_867_z_26)
ob_movel_head_2138_867_z_23 = bpy.data.objects.new('Movel_head_2138_867_z-23', me_movel_head_2138_867_z_23)
ob_movel_leg_2138_867_z_28 = bpy.data.objects.new('Movel_leg_2138_867_z-28', me_movel_leg_2138_867_z_28)
ob_movel_brain_2137_868_z_23 = bpy.data.objects.new('Movel_brain_2137_868_z-23', me_movel_brain_2137_868_z_23)
ob_movel_spine_2137_868_z_28 = bpy.data.objects.new('Movel_spine_2137_868_z-28', me_movel_spine_2137_868_z_28)
ob_movel_torso_2138_868_z_26 = bpy.data.objects.new('Movel_torso_2138_868_z-26', me_movel_torso_2138_868_z_26)
ob_movel_arm_2137_869_z_16 = bpy.data.objects.new('Movel_arm_2137_869_z-16', me_movel_arm_2137_869_z_16)

# ---- transforms, parenting, visibility, modifiers, constraints
ob_parede_externa_norte_y866_x2136_2141.location = (0.0, -2.5, 0.12)
ob_parede_externa_norte_y866_x2136_2141.empty_display_type = 'CUBE'
ob_bloco_stone_post_2136_866_z_28.parent = ob_parede_externa_norte_y866_x2136_2141
ob_bloco_stone_post_2136_866_z_28.matrix_parent_inverse = Matrix(((1.0, -0.0, 0.0, -0.0), (-0.0, 1.0, -0.0, 2.5), (0.0, -0.0, 1.0, -0.12), (-0.0, 0.0, -0.0, 1.0)))
ob_bloco_stone_post_2136_866_z_28.location = (-2.5, -2.825, 1.32)
ob_bloco_stone_wall_2137_866_z_28.parent = ob_parede_externa_norte_y866_x2136_2141
ob_bloco_stone_wall_2137_866_z_28.matrix_parent_inverse = Matrix(((1.0, -0.0, 0.0, -0.0), (-0.0, 1.0, -0.0, 2.5), (0.0, -0.0, 1.0, -0.12), (-0.0, 0.0, -0.0, 1.0)))
ob_bloco_stone_wall_2137_866_z_28.location = (-1.5, -2.825, 1.32)
ob_bloco_stone_wall_2138_866_z_28.parent = ob_parede_externa_norte_y866_x2136_2141
ob_bloco_stone_wall_2138_866_z_28.matrix_parent_inverse = Matrix(((1.0, -0.0, 0.0, -0.0), (-0.0, 1.0, -0.0, 2.5), (0.0, -0.0, 1.0, -0.12), (-0.0, 0.0, -0.0, 1.0)))
ob_bloco_stone_wall_2138_866_z_28.location = (-0.5, -2.825, 1.32)
ob_bloco_stone_wall_2139_866_z_28.parent = ob_parede_externa_norte_y866_x2136_2141
ob_bloco_stone_wall_2139_866_z_28.matrix_parent_inverse = Matrix(((1.0, -0.0, 0.0, -0.0), (-0.0, 1.0, -0.0, 2.5), (0.0, -0.0, 1.0, -0.12), (-0.0, 0.0, -0.0, 1.0)))
ob_bloco_stone_wall_2139_866_z_28.location = (0.5, -2.825, 1.32)
ob_bloco_stone_wall_2140_866_z_28.parent = ob_parede_externa_norte_y866_x2136_2141
ob_bloco_stone_wall_2140_866_z_28.matrix_parent_inverse = Matrix(((1.0, -0.0, 0.0, -0.0), (-0.0, 1.0, -0.0, 2.5), (0.0, -0.0, 1.0, -0.12), (-0.0, 0.0, -0.0, 1.0)))
ob_bloco_stone_wall_2140_866_z_28.location = (1.5, -2.825, 1.32)
ob_bloco_stone_arch_2141_866_z_28.parent = ob_parede_externa_norte_y866_x2136_2141
ob_bloco_stone_arch_2141_866_z_28.matrix_parent_inverse = Matrix(((1.0, -0.0, 0.0, -0.0), (-0.0, 1.0, -0.0, 2.5), (0.0, -0.0, 1.0, -0.12), (-0.0, 0.0, -0.0, 1.0)))
ob_bloco_stone_arch_2141_866_z_28.location = (2.5, -2.825, 0.3)
ob_parede_externa_sul_y871_x2136_2140.location = (-0.5, 2.5, 0.12)
ob_parede_externa_sul_y871_x2136_2140.empty_display_type = 'CUBE'
ob_bloco_stone_arch_2136_871_z_28.parent = ob_parede_externa_sul_y871_x2136_2140
ob_bloco_stone_arch_2136_871_z_28.matrix_parent_inverse = Matrix(((1.0, -0.0, 0.0, 0.5), (-0.0, 1.0, -0.0, -2.5), (0.0, -0.0, 1.0, -0.12), (-0.0, 0.0, -0.0, 1.0)))
ob_bloco_stone_arch_2136_871_z_28.location = (-2.5, 2.175, 0.3)
ob_bloco_stone_arch_2137_871_z_28.parent = ob_parede_externa_sul_y871_x2136_2140
ob_bloco_stone_arch_2137_871_z_28.matrix_parent_inverse = Matrix(((1.0, -0.0, 0.0, 0.5), (-0.0, 1.0, -0.0, -2.5), (0.0, -0.0, 1.0, -0.12), (-0.0, 0.0, -0.0, 1.0)))
ob_bloco_stone_arch_2137_871_z_28.location = (-1.5, 2.175, 0.3)
ob_bloco_stone_arch_2138_871_z_28.parent = ob_parede_externa_sul_y871_x2136_2140
ob_bloco_stone_arch_2138_871_z_28.matrix_parent_inverse = Matrix(((1.0, -0.0, 0.0, 0.5), (-0.0, 1.0, -0.0, -2.5), (0.0, -0.0, 1.0, -0.12), (-0.0, 0.0, -0.0, 1.0)))
ob_bloco_stone_arch_2138_871_z_28.location = (-0.5, 2.175, 0.3)
ob_bloco_stone_arch_2139_871_z_28.parent = ob_parede_externa_sul_y871_x2136_2140
ob_bloco_stone_arch_2139_871_z_28.matrix_parent_inverse = Matrix(((1.0, -0.0, 0.0, 0.5), (-0.0, 1.0, -0.0, -2.5), (0.0, -0.0, 1.0, -0.12), (-0.0, 0.0, -0.0, 1.0)))
ob_bloco_stone_arch_2139_871_z_28.location = (0.5, 2.175, 0.3)
ob_bloco_stone_arch_2140_871_z_28.parent = ob_parede_externa_sul_y871_x2136_2140
ob_bloco_stone_arch_2140_871_z_28.matrix_parent_inverse = Matrix(((1.0, -0.0, 0.0, 0.5), (-0.0, 1.0, -0.0, -2.5), (0.0, -0.0, 1.0, -0.12), (-0.0, 0.0, -0.0, 1.0)))
ob_bloco_stone_arch_2140_871_z_28.location = (1.5, 2.175, 0.3)
ob_parede_externa_oeste_x2136_y867_870.location = (-2.5, 0.0, 0.12)
ob_parede_externa_oeste_x2136_y867_870.empty_display_type = 'CUBE'
ob_bloco_stone_wall_2136_867_z_28.parent = ob_parede_externa_oeste_x2136_y867_870
ob_bloco_stone_wall_2136_867_z_28.matrix_parent_inverse = Matrix(((1.0, -0.0, 0.0, 2.5), (-0.0, 1.0, -0.0, 0.0), (0.0, -0.0, 1.0, -0.12), (-0.0, 0.0, -0.0, 1.0)))
ob_bloco_stone_wall_2136_867_z_28.location = (-2.825, -1.5, 1.32)
ob_bloco_stone_wall_2136_868_z_28.parent = ob_parede_externa_oeste_x2136_y867_870
ob_bloco_stone_wall_2136_868_z_28.matrix_parent_inverse = Matrix(((1.0, -0.0, 0.0, 2.5), (-0.0, 1.0, -0.0, 0.0), (0.0, -0.0, 1.0, -0.12), (-0.0, 0.0, -0.0, 1.0)))
ob_bloco_stone_wall_2136_868_z_28.location = (-2.825, -0.5, 1.32)
ob_bloco_stone_wall_2136_869_z_28.parent = ob_parede_externa_oeste_x2136_y867_870
ob_bloco_stone_wall_2136_869_z_28.matrix_parent_inverse = Matrix(((1.0, -0.0, 0.0, 2.5), (-0.0, 1.0, -0.0, 0.0), (0.0, -0.0, 1.0, -0.12), (-0.0, 0.0, -0.0, 1.0)))
ob_bloco_stone_wall_2136_869_z_28.location = (-2.825, 0.5, 1.32)
ob_bloco_stone_wall_2136_870_z_28.parent = ob_parede_externa_oeste_x2136_y867_870
ob_bloco_stone_wall_2136_870_z_28.matrix_parent_inverse = Matrix(((1.0, -0.0, 0.0, 2.5), (-0.0, 1.0, -0.0, 0.0), (0.0, -0.0, 1.0, -0.12), (-0.0, 0.0, -0.0, 1.0)))
ob_bloco_stone_wall_2136_870_z_28.location = (-2.825, 1.5, 1.32)
ob_parede_externa_leste_x2141_y867_870.location = (2.5, 0.0, 0.0)
ob_parede_externa_leste_x2141_y867_870.empty_display_type = 'CUBE'
ob_bloco_stone_arch_2141_867_z_28.parent = ob_parede_externa_leste_x2141_y867_870
ob_bloco_stone_arch_2141_867_z_28.matrix_parent_inverse = Matrix(((1.0, -0.0, 0.0, -2.5), (-0.0, 1.0, -0.0, 0.0), (0.0, -0.0, 1.0, -0.0), (-0.0, 0.0, -0.0, 1.0)))
ob_bloco_stone_arch_2141_867_z_28.location = (2.175, -1.5, 0.3)
ob_bloco_stone_arch_2141_868_z_28.parent = ob_parede_externa_leste_x2141_y867_870
ob_bloco_stone_arch_2141_868_z_28.matrix_parent_inverse = Matrix(((1.0, -0.0, 0.0, -2.5), (-0.0, 1.0, -0.0, 0.0), (0.0, -0.0, 1.0, -0.0), (-0.0, 0.0, -0.0, 1.0)))
ob_bloco_stone_arch_2141_868_z_28.location = (2.175, -0.5, 0.3)
ob_bloco_stone_arch_2141_869_z_29.parent = ob_parede_externa_leste_x2141_y867_870
ob_bloco_stone_arch_2141_869_z_29.matrix_parent_inverse = Matrix(((1.0, -0.0, 0.0, -2.5), (-0.0, 1.0, -0.0, 0.0), (0.0, -0.0, 1.0, -0.0), (-0.0, 0.0, -0.0, 1.0)))
ob_bloco_stone_arch_2141_869_z_29.location = (2.175, 0.5, 0.18)
ob_bloco_stone_arch_2141_870_z_28.parent = ob_parede_externa_leste_x2141_y867_870
ob_bloco_stone_arch_2141_870_z_28.matrix_parent_inverse = Matrix(((1.0, -0.0, 0.0, -2.5), (-0.0, 1.0, -0.0, 0.0), (0.0, -0.0, 1.0, -0.0), (-0.0, 0.0, -0.0, 1.0)))
ob_bloco_stone_arch_2141_870_z_28.location = (2.175, 1.5, 0.3)
ob_parede_interna_ew_02_y870_x2137_2140.location = (0.0, 1.5, 0.12)
ob_parede_interna_ew_02_y870_x2137_2140.empty_display_type = 'CUBE'
ob_bloco_stone_wall_2137_870_z_28.parent = ob_parede_interna_ew_02_y870_x2137_2140
ob_bloco_stone_wall_2137_870_z_28.matrix_parent_inverse = Matrix(((1.0, -0.0, 0.0, -0.0), (-0.0, 1.0, -0.0, -1.5), (0.0, -0.0, 1.0, -0.12), (-0.0, 0.0, -0.0, 1.0)))
ob_bloco_stone_wall_2137_870_z_28.location = (-1.5, 1.175, 1.32)
ob_bloco_stone_wall_2138_870_z_28.parent = ob_parede_interna_ew_02_y870_x2137_2140
ob_bloco_stone_wall_2138_870_z_28.matrix_parent_inverse = Matrix(((1.0, -0.0, 0.0, -0.0), (-0.0, 1.0, -0.0, -1.5), (0.0, -0.0, 1.0, -0.12), (-0.0, 0.0, -0.0, 1.0)))
ob_bloco_stone_wall_2138_870_z_28.location = (-0.5, 1.175, 1.32)
ob_bloco_stone_wall_2139_870_z_28.parent = ob_parede_interna_ew_02_y870_x2137_2140
ob_bloco_stone_wall_2139_870_z_28.matrix_parent_inverse = Matrix(((1.0, -0.0, 0.0, -0.0), (-0.0, 1.0, -0.0, -1.5), (0.0, -0.0, 1.0, -0.12), (-0.0, 0.0, -0.0, 1.0)))
ob_bloco_stone_wall_2139_870_z_28.location = (0.5, 1.175, 1.32)
ob_bloco_stone_wall_2140_870_z_28.parent = ob_parede_interna_ew_02_y870_x2137_2140
ob_bloco_stone_wall_2140_870_z_28.matrix_parent_inverse = Matrix(((1.0, -0.0, 0.0, -0.0), (-0.0, 1.0, -0.0, -1.5), (0.0, -0.0, 1.0, -0.12), (-0.0, 0.0, -0.0, 1.0)))
ob_bloco_stone_wall_2140_870_z_28.location = (1.5, 1.175, 1.32)
ob_parede_interna_ns_05_x2140_y867_869.location = (1.5, -0.5, 0.12)
ob_parede_interna_ns_05_x2140_y867_869.empty_display_type = 'CUBE'
ob_bloco_stone_wall_2140_867_z_28.parent = ob_parede_interna_ns_05_x2140_y867_869
ob_bloco_stone_wall_2140_867_z_28.matrix_parent_inverse = Matrix(((1.0, -0.0, 0.0, -1.5), (-0.0, 1.0, -0.0, 0.5), (0.0, -0.0, 1.0, -0.12), (-0.0, 0.0, -0.0, 1.0)))
ob_bloco_stone_wall_2140_867_z_28.location = (1.175, -1.5, 1.32)
ob_bloco_stone_wall_2140_868_z_28.parent = ob_parede_interna_ns_05_x2140_y867_869
ob_bloco_stone_wall_2140_868_z_28.matrix_parent_inverse = Matrix(((1.0, -0.0, 0.0, -1.5), (-0.0, 1.0, -0.0, 0.5), (0.0, -0.0, 1.0, -0.12), (-0.0, 0.0, -0.0, 1.0)))
ob_bloco_stone_wall_2140_868_z_28.location = (1.175, -0.5, 1.32)
ob_bloco_stone_wall_2140_869_z_28.parent = ob_parede_interna_ns_05_x2140_y867_869
ob_bloco_stone_wall_2140_869_z_28.matrix_parent_inverse = Matrix(((1.0, -0.0, 0.0, -1.5), (-0.0, 1.0, -0.0, 0.5), (0.0, -0.0, 1.0, -0.12), (-0.0, 0.0, -0.0, 1.0)))
ob_bloco_stone_wall_2140_869_z_28.location = (1.175, 0.5, 1.32)
ob_pisos_lajes.location = (0.0, 0.0, 0.0)
ob_pisos_lajes.empty_display_type = 'CUBE'
ob_piso_blood_2137_867_z_14.parent = ob_pisos_lajes
ob_piso_blood_2137_867_z_14.location = (-1.5, -1.5, 1.75)
ob_piso_blood_2138_867_z_14.parent = ob_pisos_lajes
ob_piso_blood_2138_867_z_14.location = (-0.5, -1.5, 1.75)
ob_piso_blood_2139_867_z_14.parent = ob_pisos_lajes
ob_piso_blood_2139_867_z_14.location = (0.5, -1.5, 1.75)
ob_piso_blood_2137_868_z_14.parent = ob_pisos_lajes
ob_piso_blood_2137_868_z_14.location = (-1.5, -0.5, 1.75)
ob_piso_blood_2138_868_z_14.parent = ob_pisos_lajes
ob_piso_blood_2138_868_z_14.location = (-0.5, -0.5, 1.75)
ob_piso_blood_2139_868_z_14.parent = ob_pisos_lajes
ob_piso_blood_2139_868_z_14.location = (0.5, -0.5, 1.75)
ob_piso_blood_2137_869_z_14.parent = ob_pisos_lajes
ob_piso_blood_2137_869_z_14.location = (-1.5, 0.5, 1.75)
ob_piso_blood_2138_869_z_14.parent = ob_pisos_lajes
ob_piso_blood_2138_869_z_14.location = (-0.5, 0.5, 1.75)
ob_piso_blood_2139_869_z_14.parent = ob_pisos_lajes
ob_piso_blood_2139_869_z_14.location = (0.5, 0.5, 1.75)
ob_moveis_decoracoes.location = (0.0, 0.0, 0.0)
ob_moveis_decoracoes.empty_display_type = 'CUBE'
ob_movel_arm_2137_866_z_28.parent = ob_moveis_decoracoes
ob_movel_arm_2137_866_z_28.location = (-1.5, -2.5, 0.18)
ob_movel_body_2137_867_z_21.parent = ob_moveis_decoracoes
ob_movel_body_2137_867_z_21.location = (-1.5, -1.5, 1.02)
ob_movel_skull_2137_867_z_28.parent = ob_moveis_decoracoes
ob_movel_skull_2137_867_z_28.location = (-1.5, -1.5, 0.18)
ob_movel_bone_shards_2137_867_z_26.parent = ob_moveis_decoracoes
ob_movel_bone_shards_2137_867_z_26.location = (-1.5, -1.5, 0.42)
ob_movel_head_2138_867_z_23.parent = ob_moveis_decoracoes
ob_movel_head_2138_867_z_23.location = (-0.5, -1.5, 0.78)
ob_movel_leg_2138_867_z_28.parent = ob_moveis_decoracoes
ob_movel_leg_2138_867_z_28.location = (-0.5, -1.5, 0.18)
ob_movel_brain_2137_868_z_23.parent = ob_moveis_decoracoes
ob_movel_brain_2137_868_z_23.location = (-1.5, -0.5, 0.78)
ob_movel_spine_2137_868_z_28.parent = ob_moveis_decoracoes
ob_movel_spine_2137_868_z_28.location = (-1.5, -0.5, 0.18)
ob_movel_torso_2138_868_z_26.parent = ob_moveis_decoracoes
ob_movel_torso_2138_868_z_26.location = (-0.5, -0.5, 0.42)
ob_movel_arm_2137_869_z_16.parent = ob_moveis_decoracoes
ob_movel_arm_2137_869_z_16.location = (-1.5, 0.5, 1.62)

# ---- collection membership
col_01_paredes_externas.objects.link(ob_parede_externa_norte_y866_x2136_2141)
col_01_paredes_externas.objects.link(ob_bloco_stone_post_2136_866_z_28)
col_01_paredes_externas.objects.link(ob_bloco_stone_wall_2137_866_z_28)
col_01_paredes_externas.objects.link(ob_bloco_stone_wall_2138_866_z_28)
col_01_paredes_externas.objects.link(ob_bloco_stone_wall_2139_866_z_28)
col_01_paredes_externas.objects.link(ob_bloco_stone_wall_2140_866_z_28)
col_01_paredes_externas.objects.link(ob_bloco_stone_arch_2141_866_z_28)
col_01_paredes_externas.objects.link(ob_parede_externa_sul_y871_x2136_2140)
col_01_paredes_externas.objects.link(ob_bloco_stone_arch_2136_871_z_28)
col_01_paredes_externas.objects.link(ob_bloco_stone_arch_2137_871_z_28)
col_01_paredes_externas.objects.link(ob_bloco_stone_arch_2138_871_z_28)
col_01_paredes_externas.objects.link(ob_bloco_stone_arch_2139_871_z_28)
col_01_paredes_externas.objects.link(ob_bloco_stone_arch_2140_871_z_28)
col_01_paredes_externas.objects.link(ob_parede_externa_oeste_x2136_y867_870)
col_01_paredes_externas.objects.link(ob_bloco_stone_wall_2136_867_z_28)
col_01_paredes_externas.objects.link(ob_bloco_stone_wall_2136_868_z_28)
col_01_paredes_externas.objects.link(ob_bloco_stone_wall_2136_869_z_28)
col_01_paredes_externas.objects.link(ob_bloco_stone_wall_2136_870_z_28)
col_01_paredes_externas.objects.link(ob_parede_externa_leste_x2141_y867_870)
col_01_paredes_externas.objects.link(ob_bloco_stone_arch_2141_867_z_28)
col_01_paredes_externas.objects.link(ob_bloco_stone_arch_2141_868_z_28)
col_01_paredes_externas.objects.link(ob_bloco_stone_arch_2141_869_z_29)
col_01_paredes_externas.objects.link(ob_bloco_stone_arch_2141_870_z_28)
col_02_paredes_internas.objects.link(ob_parede_interna_ew_02_y870_x2137_2140)
col_02_paredes_internas.objects.link(ob_bloco_stone_wall_2137_870_z_28)
col_02_paredes_internas.objects.link(ob_bloco_stone_wall_2138_870_z_28)
col_02_paredes_internas.objects.link(ob_bloco_stone_wall_2139_870_z_28)
col_02_paredes_internas.objects.link(ob_bloco_stone_wall_2140_870_z_28)
col_02_paredes_internas.objects.link(ob_parede_interna_ns_05_x2140_y867_869)
col_02_paredes_internas.objects.link(ob_bloco_stone_wall_2140_867_z_28)
col_02_paredes_internas.objects.link(ob_bloco_stone_wall_2140_868_z_28)
col_02_paredes_internas.objects.link(ob_bloco_stone_wall_2140_869_z_28)
col_03_pisos_escadas.objects.link(ob_pisos_lajes)
col_03_pisos_escadas.objects.link(ob_piso_blood_2137_867_z_14)
col_03_pisos_escadas.objects.link(ob_piso_blood_2138_867_z_14)
col_03_pisos_escadas.objects.link(ob_piso_blood_2139_867_z_14)
col_03_pisos_escadas.objects.link(ob_piso_blood_2137_868_z_14)
col_03_pisos_escadas.objects.link(ob_piso_blood_2138_868_z_14)
col_03_pisos_escadas.objects.link(ob_piso_blood_2139_868_z_14)
col_03_pisos_escadas.objects.link(ob_piso_blood_2137_869_z_14)
col_03_pisos_escadas.objects.link(ob_piso_blood_2138_869_z_14)
col_03_pisos_escadas.objects.link(ob_piso_blood_2139_869_z_14)
col_04_moveis_decoracoes.objects.link(ob_moveis_decoracoes)
col_04_moveis_decoracoes.objects.link(ob_movel_arm_2137_866_z_28)
col_04_moveis_decoracoes.objects.link(ob_movel_body_2137_867_z_21)
col_04_moveis_decoracoes.objects.link(ob_movel_skull_2137_867_z_28)
col_04_moveis_decoracoes.objects.link(ob_movel_bone_shards_2137_867_z_26)
col_04_moveis_decoracoes.objects.link(ob_movel_head_2138_867_z_23)
col_04_moveis_decoracoes.objects.link(ob_movel_leg_2138_867_z_28)
col_04_moveis_decoracoes.objects.link(ob_movel_brain_2137_868_z_23)
col_04_moveis_decoracoes.objects.link(ob_movel_spine_2137_868_z_28)
col_04_moveis_decoracoes.objects.link(ob_movel_torso_2138_868_z_26)
col_04_moveis_decoracoes.objects.link(ob_movel_arm_2137_869_z_16)

# ---- scene / render settings (as saved in the file)
scene.frame_start = 1; scene.frame_end = 250; scene.frame_set(1)
scene.render.engine = 'BLENDER_EEVEE_NEXT'
scene.render.bake_bias = 0.0
scene.render.bake_samples = 0
scene.cycles.sampling_pattern = 'TABULATED_SOBOL'
scene.eevee.use_volume_custom_range = False
bpy.context.view_layer.update()

# ---- added for rendering (the .blend has no active camera and no usable light): camera, sun + grey world if the file has none
cam_auto = bpy.data.cameras.new('AutoCamera')
cam_auto.lens = 50.0
cam_auto.sensor_width = 36.0
cam_auto.clip_end = 1000.0
ob_auto_camera = bpy.data.objects.new('AutoCamera', cam_auto)
scene.collection.objects.link(ob_auto_camera)
ob_auto_camera.location = (7.79459, -9.67851, 7.49568)
ob_auto_camera.rotation_euler = (1.09748, -7.21219e-08, 0.694738)
scene.camera = ob_auto_camera
light_auto_sun = bpy.data.lights.new('AutoSun', 'SUN')
light_auto_sun.energy = 3.0
light_auto_sun.angle = 0.0523599
ob_auto_sun = bpy.data.objects.new('AutoSun', light_auto_sun)
scene.collection.objects.link(ob_auto_sun)
ob_auto_sun.rotation_euler = (0.872665, 0.174533, 0.523599)
if scene.world is None:
    world_auto = bpy.data.worlds.new('AutoWorld')
    world_auto.color = (0.3, 0.3, 0.3)
    scene.world = world_auto
bpy.context.view_layer.update()
